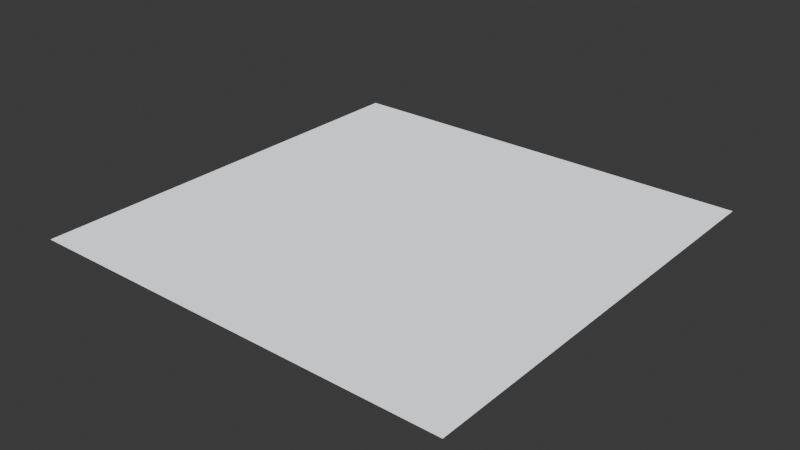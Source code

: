 # Source: addon_assets.blend  (saved by Blender 4.1.23; exported with 4.5.12 LTS)
import bpy
from mathutils import Matrix  # noqa: F401  (used for matrix-valued properties, if any)

bpy.ops.wm.read_factory_settings(use_empty=True)
scene = bpy.context.scene
scene.name = 'Scene'

# ---- materials (node trees are filled in below, after node groups)
mat_bar_material_template = bpy.data.materials.new('BAR Material Template')

# ---- node groups
ng_bar_shader_nodes = bpy.data.node_groups.new('BAR Shader Nodes', 'ShaderNodeTree')
_s = ng_bar_shader_nodes.interface.new_socket(name='BSDF', in_out='OUTPUT', socket_type='NodeSocketShader')
_s = ng_bar_shader_nodes.interface.new_socket(name='Color Tex RGB', in_out='INPUT', socket_type='NodeSocketColor')
_s.default_value = (1.0, 1.0, 1.0, 1.0)
_s.description = 'Color Tex RGB'
_s = ng_bar_shader_nodes.interface.new_socket(name='Color Tex Alpha', in_out='INPUT', socket_type='NodeSocketFloat')
_s.subtype = 'FACTOR'
_s.min_value = 0.0
_s.max_value = 1.0
_s.description = 'Team Color Blending'
_s = ng_bar_shader_nodes.interface.new_socket(name='Team Color', in_out='INPUT', socket_type='NodeSocketColor')
_s.default_value = (1.0, 1.0, 1.0, 1.0)
_s.description = 'Team Color'
_s = ng_bar_shader_nodes.interface.new_socket(name='Other Tex RGB', in_out='INPUT', socket_type='NodeSocketColor')
_s.default_value = (0.5, 0.5, 0.5, 1.0)
_s.description = 'Emission, Metallness, Roughness'
_s = ng_bar_shader_nodes.interface.new_socket(name='Normal Tex RGB', in_out='INPUT', socket_type='NodeSocketColor')
_s.default_value = (0.5, 0.5, 0.5, 1.0)
_s.hide_value = True
_s.description = 'Normal'
_N = ng_bar_shader_nodes.nodes; _L = ng_bar_shader_nodes.links
n0 = _N.new('NodeGroupOutput'); n0.name = 'Group Output'; n0.location = (693, -3)
n1 = _N.new('NodeGroupInput'); n1.name = 'Group Input'; n1.location = (-296, 15)
n2 = _N.new('ShaderNodeBsdfPrincipled'); n2.name = 'Principled BSDF'; n2.location = (416, -5)
n2.inputs[3].default_value = 1.25
n3 = _N.new('ShaderNodeSeparateColor'); n3.name = 'Separate Color'; n3.location = (-125, -75)
n3.label = 'Separate -> (Emission, Metallness, Roughness)'
n3.width = 297
n3.hide = True
n4 = _N.new('ShaderNodeMix'); n4.name = 'Mix'; n4.location = (30, -32)
n4.label = 'Team Color Mix'
n4.hide = True
n4.data_type = 'RGBA'
n4.clamp_result = True
n5 = _N.new('ShaderNodeMix'); n5.name = 'Mix.002'; n5.location = (245, 232)
n5.data_type = 'RGBA'
n5.blend_type = 'MULTIPLY'
n5.clamp_result = True
n5.inputs[0].default_value = 1.0
n6 = _N.new('ShaderNodeVertexColor'); n6.name = 'Color Attribute'; n6.location = (-120, 140)
n6.layer_name = 'ambient_occlusion'
n7 = _N.new('ShaderNodeNormalMap'); n7.name = 'Normal Map'; n7.location = (15, -139)
n7.uv_map = 'UVMap'
_L.new(n3.outputs[0], n2.inputs[28])
_L.new(n3.outputs[1], n2.inputs[1])
_L.new(n3.outputs[2], n2.inputs[2])
_L.new(n1.outputs[0], n4.inputs[6])
_L.new(n1.outputs[3], n3.inputs[0])
_L.new(n1.outputs[1], n4.inputs[0])
_L.new(n1.outputs[2], n4.inputs[7])
_L.new(n2.outputs[0], n0.inputs[0])
_L.new(n4.outputs[2], n2.inputs[27])
_L.new(n5.outputs[2], n2.inputs[0])
_L.new(n4.outputs[2], n5.inputs[7])
_L.new(n6.outputs[0], n5.inputs[6])
_L.new(n7.outputs[0], n2.inputs[5])
_L.new(n1.outputs[4], n7.inputs[1])
n0.is_active_output = True

# ---- material node trees
mat_bar_material_template.use_nodes = True; mat_bar_material_template.node_tree.nodes.clear()
_N = mat_bar_material_template.node_tree.nodes; _L = mat_bar_material_template.node_tree.links
n0 = _N.new('ShaderNodeOutputMaterial'); n0.name = 'Material Output'; n0.location = (1012, 559)
n1 = _N.new('ShaderNodeTexImage'); n1.name = 'Color Texture'; n1.location = (101, 819)
n2 = _N.new('ShaderNodeTexImage'); n2.name = 'Normal Texture'; n2.location = (324, 362)
n3 = _N.new('ShaderNodeTexImage'); n3.name = 'Other Texture'; n3.location = (67, 417)
n4 = _N.new('ShaderNodeRGB'); n4.name = 'Team Color'; n4.location = (136, 605)
n4.outputs[0].default_value = (0.9368, 0.9524, 1.0, 1.0)
n5 = _N.new('ShaderNodeGroup'); n5.name = 'BAR Shader Nodes'; n5.location = (742, 528)
n5.width = 199
n5.node_tree = ng_bar_shader_nodes
_L.new(n5.outputs[0], n0.inputs[0])
_L.new(n2.outputs[0], n5.inputs[4])
_L.new(n1.outputs[0], n5.inputs[0])
_L.new(n3.outputs[0], n5.inputs[3])
_L.new(n1.outputs[1], n5.inputs[1])
_L.new(n4.outputs[0], n5.inputs[2])
n0.is_active_output = True

# ---- world
world_world = bpy.data.worlds.new('World'); scene.world = world_world
world_world.use_nodes = True; world_world.node_tree.nodes.clear()
_N = world_world.node_tree.nodes; _L = world_world.node_tree.links
n0 = _N.new('ShaderNodeOutputWorld'); n0.name = 'World Output'; n0.location = (300, 300)
n1 = _N.new('ShaderNodeBackground'); n1.name = 'Background'; n1.location = (10, 300)
n1.inputs[0].default_value = (0.05088, 0.05088, 0.05088, 1.0)
_L.new(n1.outputs[0], n0.inputs[0])
n0.is_active_output = True
world_world.color = (0.05088, 0.05088, 0.05088)
world_world.use_sun_shadow = False
world_world.sun_shadow_jitter_overblur = 0.0

# ---- meshes
me_plane = bpy.data.meshes.new('Plane')
me_plane.from_pydata([(-1.0, -1.0, 0.0), (1.0, -1.0, 0.0), (-1.0, 1.0, 0.0), (1.0, 1.0, 0.0)], [], [(0, 1, 3, 2)])
_uv = me_plane.uv_layers.new(name='UVMap')
_uv.uv.foreach_set('vector', [0.0, 0.0, 1.0, 0.0, 1.0, 1.0, 0.0, 1.0])
_ca = me_plane.color_attributes.new('ambient_occlusion', 'FLOAT_COLOR', 'CORNER')
_ca.data.foreach_set('color', [0.0, 0.0, 0.0, 1.0, 0.0, 0.0, 0.0, 1.0, 0.0, 0.0, 0.0, 1.0, 0.0, 0.0, 0.0, 1.0])
me_plane.materials.append(mat_bar_material_template)
me_plane.update()

# ---- objects
ob_plane = bpy.data.objects.new('Plane', me_plane)

# ---- transforms, parenting, visibility, modifiers, constraints
ob_plane.location = (0.0, 0.0, 0.0)

# ---- collection membership
scene.collection.objects.link(ob_plane)

# ---- scene / render settings (as saved in the file)
scene.frame_start = 1; scene.frame_end = 250; scene.frame_set(86)
scene.render.engine = 'CYCLES'
scene.cycles.sampling_pattern = 'TABULATED_SOBOL'
scene.cycles.bake_type = 'AO'
scene.eevee.ray_tracing_options.trace_max_roughness = 0.0
bpy.context.view_layer.update()

# ---- added for rendering (the .blend has no active camera and no usable light): camera, sun
cam_auto = bpy.data.cameras.new('AutoCamera')
cam_auto.lens = 50.0
cam_auto.sensor_width = 36.0
cam_auto.clip_end = 1000.0
ob_auto_camera = bpy.data.objects.new('AutoCamera', cam_auto)
scene.collection.objects.link(ob_auto_camera)
ob_auto_camera.location = (2.61693, -3.14032, 2.09354)
ob_auto_camera.rotation_euler = (1.09748, -7.21219e-08, 0.694738)
scene.camera = ob_auto_camera
light_auto_sun = bpy.data.lights.new('AutoSun', 'SUN')
light_auto_sun.energy = 3.0
light_auto_sun.angle = 0.0523599
ob_auto_sun = bpy.data.objects.new('AutoSun', light_auto_sun)
scene.collection.objects.link(ob_auto_sun)
ob_auto_sun.rotation_euler = (0.872665, 0.174533, 0.523599)
bpy.context.view_layer.update()

